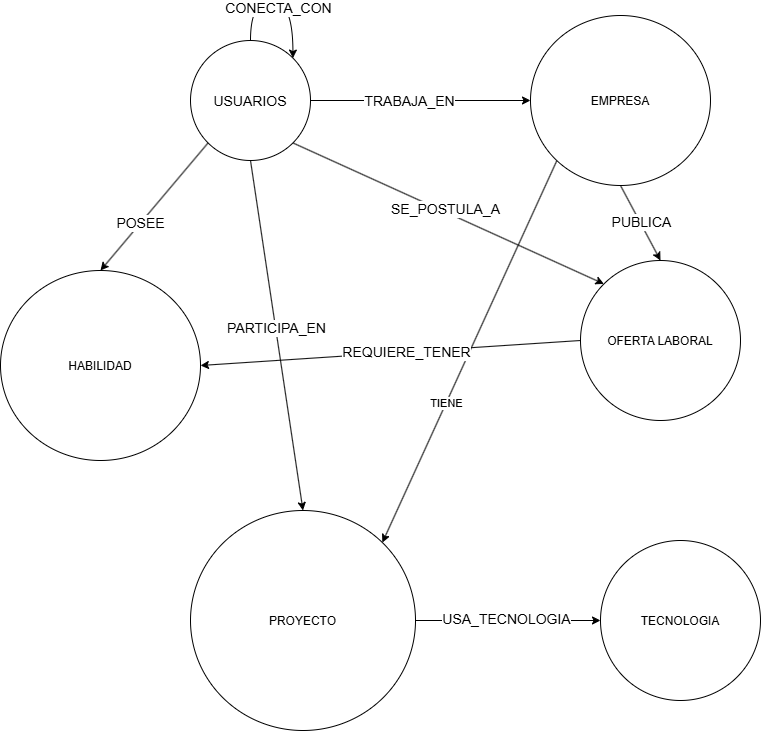

The diagram above was exported from draw.io. Its source (the exported page's mxGraphModel, read from the mxfile embedded in the PNG):
<mxGraphModel dx="1817" dy="881" grid="1" gridSize="10" guides="1" tooltips="1" connect="1" arrows="1" fold="1" page="1" pageScale="1" pageWidth="827" pageHeight="1169" math="0" shadow="0">
  <root>
    <mxCell id="0" />
    <mxCell id="1" parent="0" />
    <mxCell id="13BfopteFxrTZjo4i09J-11" edge="1" parent="1" source="13BfopteFxrTZjo4i09J-1" style="edgeStyle=none;html=1;exitX=0.5;exitY=1;exitDx=0;exitDy=0;entryX=0.5;entryY=0;entryDx=0;entryDy=0;fontSize=14;" target="13BfopteFxrTZjo4i09J-5">
      <mxGeometry relative="1" as="geometry" />
    </mxCell>
    <mxCell id="13BfopteFxrTZjo4i09J-12" connectable="0" parent="13BfopteFxrTZjo4i09J-11" style="edgeLabel;html=1;align=center;verticalAlign=middle;resizable=0;points=[];inheritText=1;fontSize=14;" value="PARTICIPA_EN" vertex="1">
      <mxGeometry relative="1" x="-0.0453" as="geometry">
        <mxPoint as="offset" />
      </mxGeometry>
    </mxCell>
    <mxCell id="13BfopteFxrTZjo4i09J-19" edge="1" parent="1" source="13BfopteFxrTZjo4i09J-1" style="edgeStyle=none;html=1;exitX=1;exitY=1;exitDx=0;exitDy=0;entryX=0;entryY=0;entryDx=0;entryDy=0;fontSize=14;" target="13BfopteFxrTZjo4i09J-6">
      <mxGeometry relative="1" as="geometry" />
    </mxCell>
    <mxCell id="13BfopteFxrTZjo4i09J-20" connectable="0" parent="13BfopteFxrTZjo4i09J-19" style="edgeLabel;html=1;align=center;verticalAlign=middle;resizable=0;points=[];inheritText=1;fontSize=14;" value="SE_POSTULA_A" vertex="1">
      <mxGeometry relative="1" x="-0.0228" y="3" as="geometry">
        <mxPoint x="-1" as="offset" />
      </mxGeometry>
    </mxCell>
    <mxCell id="13BfopteFxrTZjo4i09J-21" edge="1" parent="1" source="13BfopteFxrTZjo4i09J-1" style="edgeStyle=orthogonalEdgeStyle;html=1;exitX=0.5;exitY=0;exitDx=0;exitDy=0;entryX=1;entryY=0;entryDx=0;entryDy=0;fontSize=14;curved=1;curveGeometry=1;innerLoopWaypoints=1;" target="13BfopteFxrTZjo4i09J-1">
      <mxGeometry relative="1" x="-0.2227" as="geometry">
        <Array as="points">
          <mxPoint x="240" y="90" />
          <mxPoint x="282.4" y="90" />
        </Array>
        <mxPoint x="290" y="30" as="targetPoint" />
      </mxGeometry>
    </mxCell>
    <mxCell id="13BfopteFxrTZjo4i09J-22" connectable="0" parent="13BfopteFxrTZjo4i09J-21" style="edgeLabel;html=1;align=center;verticalAlign=middle;resizable=0;points=[];inheritText=1;fontSize=14;" value="CONECTA_CON" vertex="1">
      <mxGeometry relative="1" x="0.0391" y="-5" as="geometry">
        <mxPoint as="offset" />
      </mxGeometry>
    </mxCell>
    <mxCell id="13BfopteFxrTZjo4i09J-1" parent="1" style="ellipse;whiteSpace=wrap;html=1;shapeInside=1;" value="&lt;font style=&quot;font-size: 14px;&quot;&gt;USUARIOS&lt;/font&gt;" vertex="1">
      <mxGeometry height="120" width="120" x="180" y="130" as="geometry" />
    </mxCell>
    <mxCell id="13BfopteFxrTZjo4i09J-15" edge="1" parent="1" source="13BfopteFxrTZjo4i09J-3" style="edgeStyle=none;html=1;exitX=0.5;exitY=1;exitDx=0;exitDy=0;entryX=0.5;entryY=0;entryDx=0;entryDy=0;fontSize=14;" target="13BfopteFxrTZjo4i09J-6">
      <mxGeometry relative="1" as="geometry" />
    </mxCell>
    <mxCell id="13BfopteFxrTZjo4i09J-16" connectable="0" parent="13BfopteFxrTZjo4i09J-15" style="edgeLabel;html=1;align=center;verticalAlign=middle;resizable=0;points=[];inheritText=1;fontSize=14;" value="PUBLICA" vertex="1">
      <mxGeometry relative="1" x="-0.0187" y="1" as="geometry">
        <mxPoint as="offset" />
      </mxGeometry>
    </mxCell>
    <mxCell id="13BfopteFxrTZjo4i09J-23" edge="1" parent="1" source="13BfopteFxrTZjo4i09J-3" style="edgeStyle=none;html=1;exitX=0;exitY=1;exitDx=0;exitDy=0;entryX=1;entryY=0;entryDx=0;entryDy=0;" target="13BfopteFxrTZjo4i09J-5">
      <mxGeometry relative="1" as="geometry" />
    </mxCell>
    <mxCell id="13BfopteFxrTZjo4i09J-24" connectable="0" parent="13BfopteFxrTZjo4i09J-23" style="edgeLabel;html=1;align=center;verticalAlign=middle;resizable=0;points=[];inheritText=1;" value="TIENE" vertex="1">
      <mxGeometry relative="1" x="0.2716" as="geometry">
        <mxPoint as="offset" />
      </mxGeometry>
    </mxCell>
    <mxCell id="13BfopteFxrTZjo4i09J-3" parent="1" style="ellipse;whiteSpace=wrap;html=1;shapeInside=1;" value="EMPRESA" vertex="1">
      <mxGeometry height="170" width="180" x="520" y="105" as="geometry" />
    </mxCell>
    <mxCell id="13BfopteFxrTZjo4i09J-4" parent="1" style="ellipse;whiteSpace=wrap;html=1;shapeInside=1;" value="HABILIDAD" vertex="1">
      <mxGeometry height="190" width="200" x="-10" y="360" as="geometry" />
    </mxCell>
    <mxCell id="r6dr6lFkTw9z76oHVbWV-2" edge="1" parent="1" source="13BfopteFxrTZjo4i09J-5" style="edgeStyle=none;html=1;exitX=1;exitY=0.5;exitDx=0;exitDy=0;entryX=0;entryY=0.5;entryDx=0;entryDy=0;" target="r6dr6lFkTw9z76oHVbWV-1">
      <mxGeometry relative="1" as="geometry" />
    </mxCell>
    <mxCell id="r6dr6lFkTw9z76oHVbWV-3" connectable="0" parent="r6dr6lFkTw9z76oHVbWV-2" style="edgeLabel;html=1;align=center;verticalAlign=middle;resizable=0;points=[];inheritText=1;" value="&lt;font style=&quot;font-size: 14px;&quot;&gt;USA_TECNOLOGIA&lt;/font&gt;" vertex="1">
      <mxGeometry relative="1" x="-0.0284" y="2" as="geometry">
        <mxPoint as="offset" />
      </mxGeometry>
    </mxCell>
    <mxCell id="13BfopteFxrTZjo4i09J-5" parent="1" style="ellipse;whiteSpace=wrap;html=1;shapeInside=1;" value="PROYECTO" vertex="1">
      <mxGeometry height="220" width="225" x="180" y="600" as="geometry" />
    </mxCell>
    <mxCell id="13BfopteFxrTZjo4i09J-17" edge="1" parent="1" source="13BfopteFxrTZjo4i09J-6" style="edgeStyle=none;html=1;exitX=0;exitY=0.5;exitDx=0;exitDy=0;entryX=1;entryY=0.5;entryDx=0;entryDy=0;fontSize=14;" target="13BfopteFxrTZjo4i09J-4">
      <mxGeometry relative="1" as="geometry" />
    </mxCell>
    <mxCell id="13BfopteFxrTZjo4i09J-18" connectable="0" parent="13BfopteFxrTZjo4i09J-17" style="edgeLabel;html=1;align=center;verticalAlign=middle;resizable=0;points=[];inheritText=1;fontSize=14;" value="REQUIERE_TENER" vertex="1">
      <mxGeometry relative="1" x="-0.0832" as="geometry">
        <mxPoint as="offset" />
      </mxGeometry>
    </mxCell>
    <mxCell id="13BfopteFxrTZjo4i09J-6" parent="1" style="ellipse;whiteSpace=wrap;html=1;shapeInside=1;" value="OFERTA LABORAL" vertex="1">
      <mxGeometry height="160" width="160" x="570" y="350" as="geometry" />
    </mxCell>
    <mxCell id="13BfopteFxrTZjo4i09J-7" edge="1" parent="1" source="13BfopteFxrTZjo4i09J-1" style="edgeStyle=none;orthogonalLoop=1;jettySize=auto;html=1;entryX=0;entryY=0.5;entryDx=0;entryDy=0;exitX=1;exitY=0.5;exitDx=0;exitDy=0;fontSize=14;" target="13BfopteFxrTZjo4i09J-3" value="">
      <mxGeometry relative="1" width="80" as="geometry">
        <Array as="points" />
        <mxPoint x="300" y="159.5" as="sourcePoint" />
        <mxPoint x="380" y="159.5" as="targetPoint" />
      </mxGeometry>
    </mxCell>
    <mxCell id="13BfopteFxrTZjo4i09J-8" connectable="0" parent="13BfopteFxrTZjo4i09J-7" style="edgeLabel;html=1;align=center;verticalAlign=middle;resizable=0;points=[];inheritText=1;fontSize=14;" value="TRABAJA_EN" vertex="1">
      <mxGeometry relative="1" x="-0.1128" as="geometry">
        <mxPoint as="offset" />
      </mxGeometry>
    </mxCell>
    <mxCell id="13BfopteFxrTZjo4i09J-9" edge="1" parent="1" source="13BfopteFxrTZjo4i09J-1" style="edgeStyle=none;orthogonalLoop=1;jettySize=auto;html=1;exitX=0;exitY=1;exitDx=0;exitDy=0;entryX=0.5;entryY=0;entryDx=0;entryDy=0;fontSize=14;" target="13BfopteFxrTZjo4i09J-4" value="">
      <mxGeometry relative="1" width="80" as="geometry">
        <Array as="points" />
        <mxPoint x="180" y="290" as="sourcePoint" />
        <mxPoint x="260" y="290" as="targetPoint" />
      </mxGeometry>
    </mxCell>
    <mxCell id="13BfopteFxrTZjo4i09J-10" connectable="0" parent="13BfopteFxrTZjo4i09J-9" style="edgeLabel;html=1;align=center;verticalAlign=middle;resizable=0;points=[];inheritText=1;fontSize=14;" value="POSEE" vertex="1">
      <mxGeometry relative="1" x="0.2639" as="geometry">
        <mxPoint as="offset" />
      </mxGeometry>
    </mxCell>
    <mxCell id="r6dr6lFkTw9z76oHVbWV-1" parent="1" style="ellipse;whiteSpace=wrap;html=1;shapeInside=1;" value="TECNOLOGIA" vertex="1">
      <mxGeometry height="160" width="160" x="590" y="630" as="geometry" />
    </mxCell>
  </root>
</mxGraphModel>